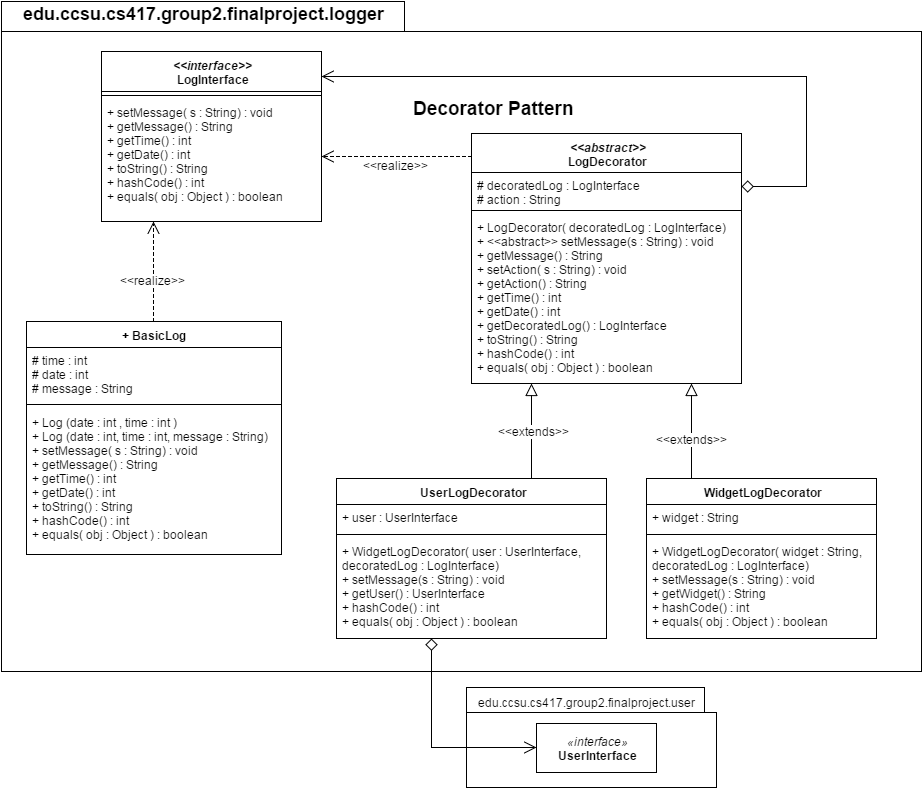

The diagram above was exported from draw.io. Its source (the exported page's mxGraphModel, read from the mxfile embedded in the PNG):
<mxGraphModel dx="1331" dy="645" grid="1" gridSize="10" guides="1" tooltips="1" connect="1" arrows="1" fold="1" page="1" pageScale="1" pageWidth="1100" pageHeight="850" background="#ffffff" math="0" shadow="0">
  <root>
    <mxCell id="0" />
    <mxCell id="1" parent="0" />
    <mxCell id="85" value="" style="shape=folder;fontStyle=1;spacingTop=10;tabWidth=403;tabHeight=30;tabPosition=left;html=1;align=center;" parent="1" vertex="1">
      <mxGeometry x="50" y="50" width="920" height="670" as="geometry" />
    </mxCell>
    <mxCell id="2" value="+ BasicLog" style="swimlane;html=1;fontStyle=1;align=center;verticalAlign=top;childLayout=stackLayout;horizontal=1;startSize=26;horizontalStack=0;resizeParent=1;resizeLast=0;collapsible=1;marginBottom=0;swimlaneFillColor=#ffffff;" parent="1" vertex="1">
      <mxGeometry x="75" y="370" width="255" height="233" as="geometry" />
    </mxCell>
    <mxCell id="82" value="# time : int&lt;div&gt;# date : int&lt;/div&gt;&lt;div&gt;# message : String&lt;/div&gt;" style="text;html=1;strokeColor=none;fillColor=none;align=left;verticalAlign=top;spacingLeft=4;spacingRight=4;whiteSpace=wrap;overflow=hidden;rotatable=0;points=[[0,0.5],[1,0.5]];portConstraint=eastwest;" parent="2" vertex="1">
      <mxGeometry y="26" width="255" height="52" as="geometry" />
    </mxCell>
    <mxCell id="4" value="" style="line;html=1;strokeWidth=1;fillColor=none;align=left;verticalAlign=middle;spacingTop=-1;spacingLeft=3;spacingRight=3;rotatable=0;labelPosition=right;points=[];portConstraint=eastwest;" parent="2" vertex="1">
      <mxGeometry y="78" width="255" height="10" as="geometry" />
    </mxCell>
    <mxCell id="5" value="&lt;div&gt;+ Log (date : int , time : int )&amp;nbsp;&lt;div&gt;+ Log (date : int, time : int, message : String)&lt;/div&gt;&lt;/div&gt;&lt;div&gt;+ setMessage( s : String) : void&lt;div&gt;+ getMessage() : String&lt;div&gt;+ getTime() : int&lt;br&gt;&lt;/div&gt;&lt;div&gt;+ getDate() : int&lt;/div&gt;&lt;div&gt;+ toString() : String&lt;/div&gt;&lt;div&gt;+ hashCode() : int&lt;/div&gt;&lt;div&gt;+ equals( obj : Object ) : boolean&lt;/div&gt;&lt;/div&gt;&lt;/div&gt;" style="text;html=1;strokeColor=none;fillColor=none;align=left;verticalAlign=top;spacingLeft=4;spacingRight=4;whiteSpace=wrap;overflow=hidden;rotatable=0;points=[[0,0.5],[1,0.5]];portConstraint=eastwest;" parent="2" vertex="1">
      <mxGeometry y="88" width="255" height="132" as="geometry" />
    </mxCell>
    <mxCell id="6" style="edgeStyle=orthogonalEdgeStyle;rounded=0;html=1;exitX=0;exitY=0.5;entryX=0;entryY=0.5;endArrow=none;endFill=0;jettySize=auto;orthogonalLoop=1;" parent="2" edge="1">
      <mxGeometry relative="1" as="geometry">
        <mxPoint y="104" as="sourcePoint" />
        <mxPoint y="104" as="targetPoint" />
      </mxGeometry>
    </mxCell>
    <mxCell id="10" value="&lt;div&gt;&lt;i&gt;&amp;lt;&amp;lt;abstract&amp;gt;&amp;gt;&lt;/i&gt;&lt;/div&gt;LogDecorator" style="swimlane;html=1;fontStyle=1;align=center;verticalAlign=top;childLayout=stackLayout;horizontal=1;startSize=39;horizontalStack=0;resizeParent=1;resizeLast=0;collapsible=1;marginBottom=0;swimlaneFillColor=#ffffff;" parent="1" vertex="1">
      <mxGeometry x="520" y="182" width="270" height="250" as="geometry" />
    </mxCell>
    <mxCell id="11" value="# decoratedLog : LogInterface&lt;div&gt;# action : String&lt;/div&gt;" style="text;html=1;strokeColor=none;fillColor=none;align=left;verticalAlign=top;spacingLeft=4;spacingRight=4;whiteSpace=wrap;overflow=hidden;rotatable=0;points=[[0,0.5],[1,0.5]];portConstraint=eastwest;" parent="10" vertex="1">
      <mxGeometry y="39" width="270" height="34" as="geometry" />
    </mxCell>
    <mxCell id="12" value="" style="line;html=1;strokeWidth=1;fillColor=none;align=left;verticalAlign=middle;spacingTop=-1;spacingLeft=3;spacingRight=3;rotatable=0;labelPosition=right;points=[];portConstraint=eastwest;" parent="10" vertex="1">
      <mxGeometry y="73" width="270" height="8" as="geometry" />
    </mxCell>
    <mxCell id="13" value="+ LogDecorator( decoratedLog : LogInterface)&lt;div&gt;+ &amp;lt;&amp;lt;abstract&amp;gt;&amp;gt; setMessage(s : String) : void&lt;/div&gt;&lt;div&gt;+ getMessage() : String&lt;br&gt;&lt;div&gt;+ setAction( s : String) : void&lt;/div&gt;&lt;/div&gt;&lt;div&gt;+ getAction() : String&lt;/div&gt;&lt;div&gt;&lt;div&gt;+ getTime() : int&lt;br&gt;&lt;/div&gt;&lt;div&gt;+ getDate() : int&lt;/div&gt;&lt;/div&gt;&lt;div&gt;+ getDecoratedLog() : LogInterface&lt;/div&gt;&lt;div&gt;+ toString() : String&lt;/div&gt;&lt;div&gt;+ hashCode() : int&lt;/div&gt;&lt;div&gt;+ equals( obj : Object ) : boolean&lt;/div&gt;" style="text;html=1;strokeColor=none;fillColor=none;align=left;verticalAlign=top;spacingLeft=4;spacingRight=4;whiteSpace=wrap;overflow=hidden;rotatable=0;points=[[0,0.5],[1,0.5]];portConstraint=eastwest;" parent="10" vertex="1">
      <mxGeometry y="81" width="270" height="169" as="geometry" />
    </mxCell>
    <mxCell id="14" value="UserLogDecorator" style="swimlane;html=1;fontStyle=1;align=center;verticalAlign=top;childLayout=stackLayout;horizontal=1;startSize=26;horizontalStack=0;resizeParent=1;resizeLast=0;collapsible=1;marginBottom=0;swimlaneFillColor=#ffffff;" parent="1" vertex="1">
      <mxGeometry x="385" y="527" width="270" height="160" as="geometry" />
    </mxCell>
    <mxCell id="15" value="+ user : UserInterface" style="text;html=1;strokeColor=none;fillColor=none;align=left;verticalAlign=top;spacingLeft=4;spacingRight=4;whiteSpace=wrap;overflow=hidden;rotatable=0;points=[[0,0.5],[1,0.5]];portConstraint=eastwest;" parent="14" vertex="1">
      <mxGeometry y="26" width="270" height="26" as="geometry" />
    </mxCell>
    <mxCell id="16" value="" style="line;html=1;strokeWidth=1;fillColor=none;align=left;verticalAlign=middle;spacingTop=-1;spacingLeft=3;spacingRight=3;rotatable=0;labelPosition=right;points=[];portConstraint=eastwest;" parent="14" vertex="1">
      <mxGeometry y="52" width="270" height="8" as="geometry" />
    </mxCell>
    <mxCell id="17" value="&lt;div&gt;+ WidgetLogDecorator( user : UserInterface, decoratedLog : LogInterface)&lt;br&gt;&lt;/div&gt;+ setMessage(s : String) : void&lt;div&gt;+ getUser() : UserInterface&amp;nbsp;&lt;br&gt;&lt;div&gt;&lt;div&gt;+ hashCode() : int&lt;/div&gt;&lt;div&gt;+ equals( obj : Object ) : boolean&lt;/div&gt;&lt;/div&gt;&lt;/div&gt;" style="text;html=1;strokeColor=none;fillColor=none;align=left;verticalAlign=top;spacingLeft=4;spacingRight=4;whiteSpace=wrap;overflow=hidden;rotatable=0;points=[[0,0.5],[1,0.5]];portConstraint=eastwest;" parent="14" vertex="1">
      <mxGeometry y="60" width="270" height="90" as="geometry" />
    </mxCell>
    <mxCell id="18" value="WidgetLogDecorator" style="swimlane;html=1;fontStyle=1;align=center;verticalAlign=top;childLayout=stackLayout;horizontal=1;startSize=26;horizontalStack=0;resizeParent=1;resizeLast=0;collapsible=1;marginBottom=0;swimlaneFillColor=#ffffff;" parent="1" vertex="1">
      <mxGeometry x="695" y="527" width="230" height="160" as="geometry" />
    </mxCell>
    <mxCell id="19" value="+ widget : String" style="text;html=1;strokeColor=none;fillColor=none;align=left;verticalAlign=top;spacingLeft=4;spacingRight=4;whiteSpace=wrap;overflow=hidden;rotatable=0;points=[[0,0.5],[1,0.5]];portConstraint=eastwest;" parent="18" vertex="1">
      <mxGeometry y="26" width="230" height="26" as="geometry" />
    </mxCell>
    <mxCell id="20" value="" style="line;html=1;strokeWidth=1;fillColor=none;align=left;verticalAlign=middle;spacingTop=-1;spacingLeft=3;spacingRight=3;rotatable=0;labelPosition=right;points=[];portConstraint=eastwest;" parent="18" vertex="1">
      <mxGeometry y="52" width="230" height="8" as="geometry" />
    </mxCell>
    <mxCell id="21" value="&lt;div&gt;+ WidgetLogDecorator( widget : String, decoratedLog : LogInterface)&lt;/div&gt;+ setMessage(s : String) : void&lt;div&gt;+ getWidget() : String&lt;/div&gt;&lt;div&gt;&lt;div&gt;+ hashCode() : int&lt;/div&gt;&lt;div&gt;+ equals( obj : Object ) : boolean&lt;/div&gt;&lt;/div&gt;" style="text;html=1;strokeColor=none;fillColor=none;align=left;verticalAlign=top;spacingLeft=4;spacingRight=4;whiteSpace=wrap;overflow=hidden;rotatable=0;points=[[0,0.5],[1,0.5]];portConstraint=eastwest;" parent="18" vertex="1">
      <mxGeometry y="60" width="230" height="100" as="geometry" />
    </mxCell>
    <mxCell id="22" value="" style="shape=folder;fontStyle=1;spacingTop=10;tabWidth=238;tabHeight=25;tabPosition=left;html=1;" parent="1" vertex="1">
      <mxGeometry x="515" y="736" width="250" height="100" as="geometry" />
    </mxCell>
    <mxCell id="23" value="&lt;font style=&quot;font-size: 12px&quot;&gt;edu.ccsu.cs417.group2.finalproject.user&lt;/font&gt;" style="text;html=1;resizable=0;points=[];autosize=1;align=left;verticalAlign=top;spacingTop=-4;" parent="1" vertex="1">
      <mxGeometry x="525" y="742" width="230" height="20" as="geometry" />
    </mxCell>
    <mxCell id="24" value="&lt;i&gt;«interface»&lt;br&gt;&lt;/i&gt;&lt;b&gt;UserInterface&lt;/b&gt;" style="html=1;" parent="1" vertex="1">
      <mxGeometry x="585" y="772" width="120" height="49" as="geometry" />
    </mxCell>
    <mxCell id="25" style="edgeStyle=orthogonalEdgeStyle;rounded=0;html=1;startArrow=diamond;startFill=0;startSize=10;endArrow=open;endFill=0;endSize=10;jettySize=auto;orthogonalLoop=1;strokeWidth=1;" parent="1" source="10" target="35" edge="1">
      <mxGeometry x="360" y="214" as="geometry">
        <Array as="points">
          <mxPoint x="855" y="235" />
          <mxPoint x="855" y="125" />
        </Array>
      </mxGeometry>
    </mxCell>
    <mxCell id="26" style="edgeStyle=orthogonalEdgeStyle;rounded=0;html=1;startArrow=none;startFill=0;startSize=10;endArrow=block;endFill=0;endSize=10;jettySize=auto;orthogonalLoop=1;strokeWidth=1;" parent="1" source="14" target="10" edge="1">
      <mxGeometry x="320.3333333333335" y="444" as="geometry">
        <Array as="points">
          <mxPoint x="580" y="495" />
          <mxPoint x="580" y="495" />
        </Array>
      </mxGeometry>
    </mxCell>
    <mxCell id="27" value="&amp;lt;&amp;lt;extends&amp;gt;&amp;gt;" style="text;html=1;resizable=0;points=[];align=center;verticalAlign=middle;labelBackgroundColor=#ffffff;" parent="26" vertex="1" connectable="0">
      <mxGeometry y="-2" relative="1" as="geometry">
        <mxPoint as="offset" />
      </mxGeometry>
    </mxCell>
    <mxCell id="28" style="edgeStyle=orthogonalEdgeStyle;rounded=0;html=1;startArrow=none;startFill=0;startSize=10;endArrow=block;endFill=0;endSize=10;jettySize=auto;orthogonalLoop=1;strokeWidth=1;" parent="1" source="18" target="10" edge="1">
      <mxGeometry x="180.33333333333348" y="444" as="geometry">
        <Array as="points">
          <mxPoint x="740" y="525" />
          <mxPoint x="740" y="525" />
        </Array>
      </mxGeometry>
    </mxCell>
    <mxCell id="29" value="&amp;lt;&amp;lt;extends&amp;gt;&amp;gt;" style="text;html=1;resizable=0;points=[];align=center;verticalAlign=middle;labelBackgroundColor=#ffffff;" parent="28" vertex="1" connectable="0">
      <mxGeometry x="-0.2302" y="3" relative="1" as="geometry">
        <mxPoint x="3" y="-3" as="offset" />
      </mxGeometry>
    </mxCell>
    <mxCell id="30" style="edgeStyle=orthogonalEdgeStyle;rounded=0;html=1;startArrow=open;startFill=0;startSize=10;endArrow=diamond;endFill=0;endSize=10;jettySize=auto;orthogonalLoop=1;strokeWidth=1;" parent="1" source="24" target="14" edge="1">
      <mxGeometry x="480.3333333333335" y="730" as="geometry">
        <Array as="points">
          <mxPoint x="480" y="796" />
        </Array>
      </mxGeometry>
    </mxCell>
    <mxCell id="31" value="&lt;b&gt;&lt;font style=&quot;font-size: 19px&quot;&gt;Decorator Pattern&lt;/font&gt;&lt;/b&gt;" style="text;html=1;resizable=0;points=[];autosize=1;align=left;verticalAlign=top;spacingTop=-4;" parent="1" vertex="1">
      <mxGeometry x="460" y="144" width="180" height="20" as="geometry" />
    </mxCell>
    <mxCell id="32" value="&lt;font style=&quot;font-size: 18px&quot;&gt;&lt;b&gt;edu.ccsu.cs417.group2.finalproject.logger&lt;/b&gt;&lt;/font&gt;" style="text;html=1;resizable=0;points=[];autosize=1;align=left;verticalAlign=top;spacingTop=-4;" parent="1" vertex="1">
      <mxGeometry x="70" y="50" width="380" height="20" as="geometry" />
    </mxCell>
    <mxCell id="35" value="&lt;div&gt;&lt;i&gt;&amp;lt;&amp;lt;interface&amp;gt;&amp;gt;&lt;/i&gt;&lt;/div&gt;LogInterface" style="swimlane;html=1;fontStyle=1;align=center;verticalAlign=top;childLayout=stackLayout;horizontal=1;startSize=40;horizontalStack=0;resizeParent=1;resizeLast=0;collapsible=1;marginBottom=0;swimlaneFillColor=#ffffff;" parent="1" vertex="1">
      <mxGeometry x="150" y="100" width="220" height="170" as="geometry" />
    </mxCell>
    <mxCell id="36" value="" style="line;html=1;strokeWidth=1;fillColor=none;align=left;verticalAlign=middle;spacingTop=-1;spacingLeft=3;spacingRight=3;rotatable=0;labelPosition=right;points=[];portConstraint=eastwest;" parent="35" vertex="1">
      <mxGeometry y="40" width="220" height="8" as="geometry" />
    </mxCell>
    <mxCell id="37" value="+ setMessage( s : String) : void&lt;div&gt;&lt;span&gt;+ getMessage() : String&lt;/span&gt;&lt;div&gt;&lt;div&gt;&lt;span&gt;+ getTime() : int&lt;/span&gt;&lt;br&gt;&lt;/div&gt;&lt;/div&gt;&lt;div&gt;+ getDate() : int&lt;/div&gt;&lt;div&gt;&lt;div&gt;+ toString() : String&lt;/div&gt;&lt;/div&gt;&lt;div&gt;+ hashCode() : int&lt;/div&gt;&lt;div&gt;+ equals( obj : Object ) : boolean&lt;/div&gt;&lt;/div&gt;" style="text;html=1;strokeColor=none;fillColor=none;align=left;verticalAlign=top;spacingLeft=4;spacingRight=4;whiteSpace=wrap;overflow=hidden;rotatable=0;points=[[0,0.5],[1,0.5]];portConstraint=eastwest;" parent="35" vertex="1">
      <mxGeometry y="48" width="220" height="122" as="geometry" />
    </mxCell>
    <mxCell id="38" style="edgeStyle=orthogonalEdgeStyle;rounded=0;html=1;startArrow=none;startFill=0;startSize=10;endArrow=open;endFill=0;endSize=10;jettySize=auto;orthogonalLoop=1;strokeWidth=1;dashed=1;" parent="1" source="10" target="35" edge="1">
      <mxGeometry x="370" y="224" as="geometry">
        <Array as="points">
          <mxPoint x="460" y="205" />
          <mxPoint x="460" y="205" />
        </Array>
        <mxPoint x="370" y="315" as="sourcePoint" />
        <mxPoint x="510" y="224" as="targetPoint" />
      </mxGeometry>
    </mxCell>
    <mxCell id="39" value="&amp;lt;&amp;lt;realize&amp;gt;&amp;gt;" style="text;html=1;resizable=0;points=[];align=center;verticalAlign=middle;labelBackgroundColor=#ffffff;" parent="38" vertex="1" connectable="0">
      <mxGeometry relative="1" as="geometry">
        <mxPoint x="-2" y="8" as="offset" />
      </mxGeometry>
    </mxCell>
    <mxCell id="83" style="edgeStyle=orthogonalEdgeStyle;rounded=0;html=1;startArrow=none;startFill=0;startSize=10;endArrow=open;endFill=0;endSize=10;jettySize=auto;orthogonalLoop=1;strokeWidth=1;dashed=1;" parent="1" source="2" target="35" edge="1">
      <mxGeometry x="380" y="234" as="geometry">
        <Array as="points">
          <mxPoint x="202" y="295" />
          <mxPoint x="202" y="295" />
        </Array>
        <mxPoint x="530" y="215.42857142857156" as="sourcePoint" />
        <mxPoint x="380" y="215.42857142857156" as="targetPoint" />
      </mxGeometry>
    </mxCell>
    <mxCell id="84" value="&amp;lt;&amp;lt;realize&amp;gt;&amp;gt;" style="text;html=1;resizable=0;points=[];align=center;verticalAlign=middle;labelBackgroundColor=#ffffff;" parent="83" vertex="1" connectable="0">
      <mxGeometry relative="1" as="geometry">
        <mxPoint x="-2" y="8" as="offset" />
      </mxGeometry>
    </mxCell>
  </root>
</mxGraphModel>